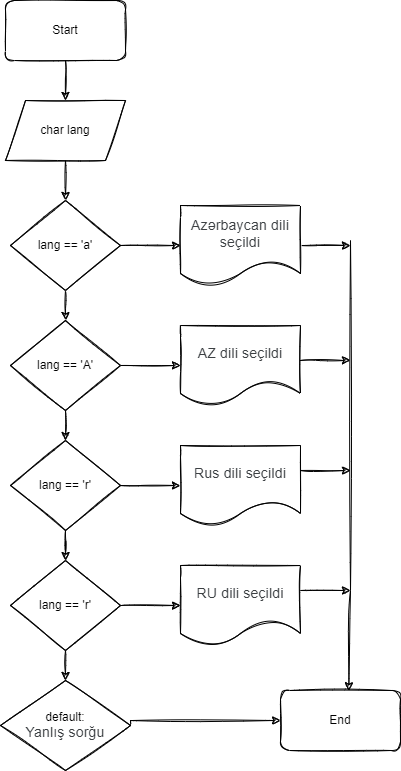

The diagram above was exported from draw.io. Its source (the exported page's mxGraphModel, read from the mxfile embedded in the PNG):
<mxGraphModel dx="698" dy="669" grid="1" gridSize="10" guides="1" tooltips="1" connect="1" arrows="1" fold="1" page="1" pageScale="1" pageWidth="850" pageHeight="1100" background="#ffffff" math="0" shadow="0">
  <root>
    <mxCell id="0" />
    <mxCell id="1" parent="0" />
    <mxCell id="FhHXMmLAjdNHg53RITiW-11" style="edgeStyle=orthogonalEdgeStyle;rounded=0;orthogonalLoop=1;jettySize=auto;html=1;entryX=0.5;entryY=0;entryDx=0;entryDy=0;sketch=1;" parent="1" source="FhHXMmLAjdNHg53RITiW-1" target="FhHXMmLAjdNHg53RITiW-2" edge="1">
      <mxGeometry relative="1" as="geometry" />
    </mxCell>
    <mxCell id="FhHXMmLAjdNHg53RITiW-1" value="Start" style="rounded=1;whiteSpace=wrap;html=1;sketch=1;" parent="1" vertex="1">
      <mxGeometry x="385" y="20" width="120" height="60" as="geometry" />
    </mxCell>
    <mxCell id="FhHXMmLAjdNHg53RITiW-12" style="edgeStyle=orthogonalEdgeStyle;rounded=0;orthogonalLoop=1;jettySize=auto;html=1;entryX=0.5;entryY=0;entryDx=0;entryDy=0;sketch=1;" parent="1" source="FhHXMmLAjdNHg53RITiW-2" target="FhHXMmLAjdNHg53RITiW-3" edge="1">
      <mxGeometry relative="1" as="geometry" />
    </mxCell>
    <mxCell id="FhHXMmLAjdNHg53RITiW-2" value="char lang" style="shape=parallelogram;perimeter=parallelogramPerimeter;whiteSpace=wrap;html=1;fixedSize=1;sketch=1;" parent="1" vertex="1">
      <mxGeometry x="385" y="120" width="120" height="60" as="geometry" />
    </mxCell>
    <mxCell id="FhHXMmLAjdNHg53RITiW-7" style="edgeStyle=orthogonalEdgeStyle;rounded=0;orthogonalLoop=1;jettySize=auto;html=1;exitX=0.5;exitY=1;exitDx=0;exitDy=0;entryX=0.5;entryY=0;entryDx=0;entryDy=0;sketch=1;" parent="1" source="FhHXMmLAjdNHg53RITiW-3" target="FhHXMmLAjdNHg53RITiW-4" edge="1">
      <mxGeometry relative="1" as="geometry" />
    </mxCell>
    <mxCell id="FhHXMmLAjdNHg53RITiW-22" style="edgeStyle=orthogonalEdgeStyle;rounded=0;orthogonalLoop=1;jettySize=auto;html=1;exitX=1;exitY=0.5;exitDx=0;exitDy=0;entryX=0;entryY=0.5;entryDx=0;entryDy=0;sketch=1;" parent="1" source="FhHXMmLAjdNHg53RITiW-3" target="FhHXMmLAjdNHg53RITiW-14" edge="1">
      <mxGeometry relative="1" as="geometry" />
    </mxCell>
    <mxCell id="FhHXMmLAjdNHg53RITiW-3" value="lang == 'a'" style="rhombus;whiteSpace=wrap;html=1;sketch=1;" parent="1" vertex="1">
      <mxGeometry x="390" y="220" width="110" height="90" as="geometry" />
    </mxCell>
    <mxCell id="FhHXMmLAjdNHg53RITiW-8" style="edgeStyle=orthogonalEdgeStyle;rounded=0;orthogonalLoop=1;jettySize=auto;html=1;exitX=0.5;exitY=1;exitDx=0;exitDy=0;entryX=0.5;entryY=0;entryDx=0;entryDy=0;sketch=1;" parent="1" source="FhHXMmLAjdNHg53RITiW-4" target="FhHXMmLAjdNHg53RITiW-5" edge="1">
      <mxGeometry relative="1" as="geometry" />
    </mxCell>
    <mxCell id="FhHXMmLAjdNHg53RITiW-21" style="edgeStyle=orthogonalEdgeStyle;rounded=0;orthogonalLoop=1;jettySize=auto;html=1;exitX=1;exitY=0.5;exitDx=0;exitDy=0;entryX=0;entryY=0.5;entryDx=0;entryDy=0;sketch=1;" parent="1" source="FhHXMmLAjdNHg53RITiW-4" target="FhHXMmLAjdNHg53RITiW-16" edge="1">
      <mxGeometry relative="1" as="geometry" />
    </mxCell>
    <mxCell id="FhHXMmLAjdNHg53RITiW-4" value="lang == 'A'&lt;span style=&quot;color: rgba(0, 0, 0, 0); font-family: monospace; font-size: 0px; text-align: start;&quot;&gt;%3CmxGraphModel%3E%3Croot%3E%3CmxCell%20id%3D%220%22%2F%3E%3CmxCell%20id%3D%221%22%20parent%3D%220%22%2F%3E%3CmxCell%20id%3D%222%22%20value%3D%22lang%20%3D%3D%20'a'%22%20style%3D%22rhombus%3BwhiteSpace%3Dwrap%3Bhtml%3D1%3B%22%20vertex%3D%221%22%20parent%3D%221%22%3E%3CmxGeometry%20x%3D%22390%22%20y%3D%22220%22%20width%3D%22110%22%20height%3D%2290%22%20as%3D%22geometry%22%2F%3E%3C%2FmxCell%3E%3C%2Froot%3E%3C%2FmxGraphModel%3'&lt;/span&gt;" style="rhombus;whiteSpace=wrap;html=1;sketch=1;" parent="1" vertex="1">
      <mxGeometry x="390" y="340" width="110" height="90" as="geometry" />
    </mxCell>
    <mxCell id="FhHXMmLAjdNHg53RITiW-9" style="edgeStyle=orthogonalEdgeStyle;rounded=0;orthogonalLoop=1;jettySize=auto;html=1;sketch=1;" parent="1" source="FhHXMmLAjdNHg53RITiW-5" target="FhHXMmLAjdNHg53RITiW-6" edge="1">
      <mxGeometry relative="1" as="geometry" />
    </mxCell>
    <mxCell id="FhHXMmLAjdNHg53RITiW-20" style="edgeStyle=orthogonalEdgeStyle;rounded=0;orthogonalLoop=1;jettySize=auto;html=1;exitX=1;exitY=0.5;exitDx=0;exitDy=0;entryX=0;entryY=0.5;entryDx=0;entryDy=0;sketch=1;" parent="1" source="FhHXMmLAjdNHg53RITiW-5" target="FhHXMmLAjdNHg53RITiW-17" edge="1">
      <mxGeometry relative="1" as="geometry" />
    </mxCell>
    <mxCell id="FhHXMmLAjdNHg53RITiW-5" value="lang == 'r'&lt;span style=&quot;color: rgba(0, 0, 0, 0); font-family: monospace; font-size: 0px; text-align: start;&quot;&gt;%3CmxGraphModel%3E%3Croot%3E%3CmxCell%20id%3D%220%22%2F%3E%3CmxCell%20id%3D%221%22%20parent%3D%220%22%2F%3E%3CmxCell%20id%3D%222%22%20value%3D%22lang%20%3D%3D%20'a'%22%20style%3D%22rhombus%3BwhiteSpace%3Dwrap%3Bhtml%3D1%3B%22%20vertex%3D%221%22%20parent%3D%221%22%3E%3CmxGeometry%20x%3D%22390%22%20y%3D%22220%22%20width%3D%22110%22%20height%3D%2290%22%20as%3D%22geometry%22%2F%3E%3C%2FmxCell%3E%3C%2Froot%3E%3C%2FmxGraphModel%3'&lt;/span&gt;" style="rhombus;whiteSpace=wrap;html=1;sketch=1;" parent="1" vertex="1">
      <mxGeometry x="390" y="460" width="110" height="90" as="geometry" />
    </mxCell>
    <mxCell id="FhHXMmLAjdNHg53RITiW-13" style="edgeStyle=orthogonalEdgeStyle;rounded=0;orthogonalLoop=1;jettySize=auto;html=1;exitX=0.5;exitY=1;exitDx=0;exitDy=0;entryX=0.5;entryY=0;entryDx=0;entryDy=0;sketch=1;" parent="1" source="FhHXMmLAjdNHg53RITiW-6" target="FhHXMmLAjdNHg53RITiW-10" edge="1">
      <mxGeometry relative="1" as="geometry" />
    </mxCell>
    <mxCell id="FhHXMmLAjdNHg53RITiW-19" style="edgeStyle=orthogonalEdgeStyle;rounded=0;orthogonalLoop=1;jettySize=auto;html=1;exitX=1;exitY=0.5;exitDx=0;exitDy=0;entryX=0;entryY=0.5;entryDx=0;entryDy=0;sketch=1;" parent="1" source="FhHXMmLAjdNHg53RITiW-6" target="FhHXMmLAjdNHg53RITiW-18" edge="1">
      <mxGeometry relative="1" as="geometry" />
    </mxCell>
    <mxCell id="FhHXMmLAjdNHg53RITiW-6" value="lang == 'r'&lt;span style=&quot;color: rgba(0, 0, 0, 0); font-family: monospace; font-size: 0px; text-align: start;&quot;&gt;%3CmxGraphModel%3E%3Croot%3E%3CmxCell%20id%3D%220%22%2F%3E%3CmxCell%20id%3D%221%22%20parent%3D%220%22%2F%3E%3CmxCell%20id%3D%222%22%20value%3D%22lang%20%3D%3D%20'a'%22%20style%3D%22rhombus%3BwhiteSpace%3Dwrap%3Bhtml%3D1%3B%22%20vertex%3D%221%22%20parent%3D%221%22%3E%3CmxGeometry%20x%3D%22390%22%20y%3D%22220%22%20width%3D%22110%22%20height%3D%2290%22%20as%3D%22geometry%22%2F%3E%3C%2FmxCell%3E%3C%2Froot%3E%3C%2FmxGraphModel%3'&lt;/span&gt;" style="rhombus;whiteSpace=wrap;html=1;sketch=1;" parent="1" vertex="1">
      <mxGeometry x="390" y="580" width="110" height="90" as="geometry" />
    </mxCell>
    <mxCell id="FhHXMmLAjdNHg53RITiW-30" style="edgeStyle=orthogonalEdgeStyle;rounded=0;orthogonalLoop=1;jettySize=auto;html=1;exitX=1;exitY=0.5;exitDx=0;exitDy=0;entryX=0;entryY=0.5;entryDx=0;entryDy=0;sketch=1;" parent="1" source="FhHXMmLAjdNHg53RITiW-10" target="FhHXMmLAjdNHg53RITiW-29" edge="1">
      <mxGeometry relative="1" as="geometry">
        <Array as="points">
          <mxPoint x="510" y="740" />
        </Array>
      </mxGeometry>
    </mxCell>
    <mxCell id="FhHXMmLAjdNHg53RITiW-10" value="default:&lt;br&gt;&lt;span style=&quot;color: rgb(60, 64, 67); font-family: Roboto, Arial, sans-serif; font-size: 14px; letter-spacing: 0.2px; text-align: start;&quot;&gt;Yanlış sorğu&lt;/span&gt;" style="rhombus;whiteSpace=wrap;html=1;sketch=1;" parent="1" vertex="1">
      <mxGeometry x="380" y="700" width="130" height="90" as="geometry" />
    </mxCell>
    <mxCell id="FhHXMmLAjdNHg53RITiW-25" style="edgeStyle=orthogonalEdgeStyle;rounded=0;orthogonalLoop=1;jettySize=auto;html=1;exitX=1;exitY=0.5;exitDx=0;exitDy=0;sketch=1;" parent="1" source="FhHXMmLAjdNHg53RITiW-14" edge="1">
      <mxGeometry relative="1" as="geometry">
        <mxPoint x="730" y="265" as="targetPoint" />
      </mxGeometry>
    </mxCell>
    <mxCell id="FhHXMmLAjdNHg53RITiW-14" value="&lt;span style=&quot;color: rgb(60, 64, 67); font-family: Roboto, Arial, sans-serif; font-size: 14px; letter-spacing: 0.2px; text-align: start;&quot;&gt;Azərbaycan dili seçildi&lt;/span&gt;" style="shape=document;whiteSpace=wrap;html=1;boundedLbl=1;sketch=1;" parent="1" vertex="1">
      <mxGeometry x="560" y="225" width="120" height="80" as="geometry" />
    </mxCell>
    <mxCell id="FhHXMmLAjdNHg53RITiW-16" value="&lt;span style=&quot;color: rgb(60, 64, 67); font-family: Roboto, Arial, sans-serif; font-size: 14px; letter-spacing: 0.2px; text-align: start;&quot;&gt;AZ dili seçildi&lt;/span&gt;" style="shape=document;whiteSpace=wrap;html=1;boundedLbl=1;sketch=1;" parent="1" vertex="1">
      <mxGeometry x="560" y="345" width="120" height="80" as="geometry" />
    </mxCell>
    <mxCell id="FhHXMmLAjdNHg53RITiW-17" value="&lt;span style=&quot;color: rgb(60, 64, 67); font-family: Roboto, Arial, sans-serif; font-size: 14px; letter-spacing: 0.2px; text-align: start;&quot;&gt;Rus dili seçildi&lt;/span&gt;" style="shape=document;whiteSpace=wrap;html=1;boundedLbl=1;sketch=1;" parent="1" vertex="1">
      <mxGeometry x="560" y="465" width="120" height="80" as="geometry" />
    </mxCell>
    <mxCell id="FhHXMmLAjdNHg53RITiW-18" value="&lt;span style=&quot;color: rgb(60, 64, 67); font-family: Roboto, Arial, sans-serif; font-size: 14px; letter-spacing: 0.2px; text-align: start;&quot;&gt;RU dili seçildi&lt;/span&gt;" style="shape=document;whiteSpace=wrap;html=1;boundedLbl=1;sketch=1;" parent="1" vertex="1">
      <mxGeometry x="560" y="585" width="120" height="80" as="geometry" />
    </mxCell>
    <mxCell id="FhHXMmLAjdNHg53RITiW-23" value="" style="endArrow=none;html=1;rounded=0;sketch=1;" parent="1" edge="1">
      <mxGeometry width="50" height="50" relative="1" as="geometry">
        <mxPoint x="730" y="610" as="sourcePoint" />
        <mxPoint x="730" y="260" as="targetPoint" />
      </mxGeometry>
    </mxCell>
    <mxCell id="FhHXMmLAjdNHg53RITiW-26" style="edgeStyle=orthogonalEdgeStyle;rounded=0;orthogonalLoop=1;jettySize=auto;html=1;exitX=1;exitY=0.5;exitDx=0;exitDy=0;sketch=1;" parent="1" edge="1">
      <mxGeometry relative="1" as="geometry">
        <mxPoint x="680" y="380" as="sourcePoint" />
        <mxPoint x="730" y="380" as="targetPoint" />
      </mxGeometry>
    </mxCell>
    <mxCell id="FhHXMmLAjdNHg53RITiW-27" style="edgeStyle=orthogonalEdgeStyle;rounded=0;orthogonalLoop=1;jettySize=auto;html=1;exitX=1;exitY=0.5;exitDx=0;exitDy=0;sketch=1;" parent="1" edge="1">
      <mxGeometry relative="1" as="geometry">
        <mxPoint x="680" y="490" as="sourcePoint" />
        <mxPoint x="730" y="490" as="targetPoint" />
      </mxGeometry>
    </mxCell>
    <mxCell id="FhHXMmLAjdNHg53RITiW-28" style="edgeStyle=orthogonalEdgeStyle;rounded=0;orthogonalLoop=1;jettySize=auto;html=1;exitX=1;exitY=0.5;exitDx=0;exitDy=0;sketch=1;" parent="1" edge="1">
      <mxGeometry relative="1" as="geometry">
        <mxPoint x="680" y="610" as="sourcePoint" />
        <mxPoint x="730" y="610" as="targetPoint" />
      </mxGeometry>
    </mxCell>
    <mxCell id="FhHXMmLAjdNHg53RITiW-29" value="End" style="rounded=1;whiteSpace=wrap;html=1;sketch=1;" parent="1" vertex="1">
      <mxGeometry x="660" y="710" width="120" height="60" as="geometry" />
    </mxCell>
    <mxCell id="FhHXMmLAjdNHg53RITiW-31" value="" style="endArrow=classic;html=1;rounded=0;entryX=0.569;entryY=0.006;entryDx=0;entryDy=0;entryPerimeter=0;sketch=1;" parent="1" target="FhHXMmLAjdNHg53RITiW-29" edge="1">
      <mxGeometry width="50" height="50" relative="1" as="geometry">
        <mxPoint x="730" y="610" as="sourcePoint" />
        <mxPoint x="660" y="590" as="targetPoint" />
      </mxGeometry>
    </mxCell>
  </root>
</mxGraphModel>